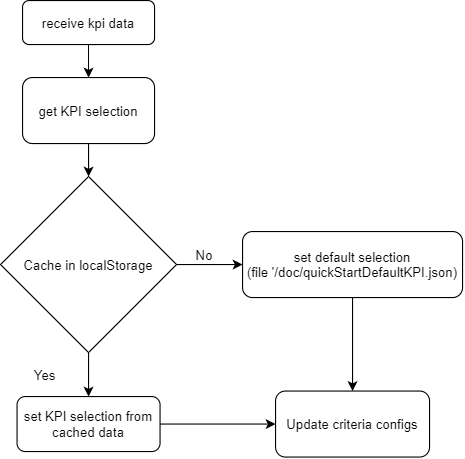

The diagram above was exported from draw.io. Its source (the exported page's mxGraphModel, read from the mxfile embedded in the PNG):
<mxGraphModel dx="652" dy="588" grid="1" gridSize="10" guides="1" tooltips="1" connect="1" arrows="1" fold="1" page="1" pageScale="1" pageWidth="827" pageHeight="1169" math="0" shadow="0">
  <root>
    <mxCell id="WIyWlLk6GJQsqaUBKTNV-0" />
    <mxCell id="WIyWlLk6GJQsqaUBKTNV-1" parent="WIyWlLk6GJQsqaUBKTNV-0" />
    <mxCell id="WIyWlLk6GJQsqaUBKTNV-3" value="receive kpi data" style="rounded=1;whiteSpace=wrap;html=1;fontSize=12;glass=0;strokeWidth=1;shadow=0;" parent="WIyWlLk6GJQsqaUBKTNV-1" vertex="1">
      <mxGeometry x="200" y="20" width="120" height="40" as="geometry" />
    </mxCell>
    <mxCell id="SsdgrBUKy9ZfUmFcgFFj-5" value="" style="edgeStyle=orthogonalEdgeStyle;rounded=0;orthogonalLoop=1;jettySize=auto;html=1;entryX=0.5;entryY=0;entryDx=0;entryDy=0;" edge="1" parent="WIyWlLk6GJQsqaUBKTNV-1" source="SsdgrBUKy9ZfUmFcgFFj-0" target="SsdgrBUKy9ZfUmFcgFFj-36">
      <mxGeometry relative="1" as="geometry">
        <mxPoint x="500.0000000000002" y="320" as="targetPoint" />
      </mxGeometry>
    </mxCell>
    <mxCell id="SsdgrBUKy9ZfUmFcgFFj-0" value="set default selection&lt;br&gt;(file '/doc/quickStartDefaultKPI.json)" style="rounded=1;whiteSpace=wrap;html=1;" vertex="1" parent="WIyWlLk6GJQsqaUBKTNV-1">
      <mxGeometry x="400" y="230" width="200" height="60" as="geometry" />
    </mxCell>
    <mxCell id="SsdgrBUKy9ZfUmFcgFFj-8" value="" style="edgeStyle=orthogonalEdgeStyle;rounded=0;orthogonalLoop=1;jettySize=auto;html=1;" edge="1" parent="WIyWlLk6GJQsqaUBKTNV-1" source="WIyWlLk6GJQsqaUBKTNV-3" target="SsdgrBUKy9ZfUmFcgFFj-34">
      <mxGeometry relative="1" as="geometry">
        <mxPoint x="270" y="240" as="sourcePoint" />
        <mxPoint x="260" y="120" as="targetPoint" />
      </mxGeometry>
    </mxCell>
    <mxCell id="SsdgrBUKy9ZfUmFcgFFj-30" value="" style="edgeStyle=orthogonalEdgeStyle;rounded=0;orthogonalLoop=1;jettySize=auto;html=1;entryX=0.5;entryY=0;entryDx=0;entryDy=0;" edge="1" parent="WIyWlLk6GJQsqaUBKTNV-1" source="SsdgrBUKy9ZfUmFcgFFj-22" target="SsdgrBUKy9ZfUmFcgFFj-31">
      <mxGeometry relative="1" as="geometry">
        <mxPoint x="260.0000000000001" y="420" as="targetPoint" />
      </mxGeometry>
    </mxCell>
    <mxCell id="SsdgrBUKy9ZfUmFcgFFj-22" value="Cache in localStorage" style="rhombus;whiteSpace=wrap;html=1;" vertex="1" parent="WIyWlLk6GJQsqaUBKTNV-1">
      <mxGeometry x="180" y="180" width="160" height="160" as="geometry" />
    </mxCell>
    <mxCell id="SsdgrBUKy9ZfUmFcgFFj-25" value="" style="endArrow=classic;html=1;exitX=1;exitY=0.5;exitDx=0;exitDy=0;entryX=0;entryY=0.5;entryDx=0;entryDy=0;" edge="1" parent="WIyWlLk6GJQsqaUBKTNV-1" source="SsdgrBUKy9ZfUmFcgFFj-22" target="SsdgrBUKy9ZfUmFcgFFj-0">
      <mxGeometry width="50" height="50" relative="1" as="geometry">
        <mxPoint x="340" y="230" as="sourcePoint" />
        <mxPoint x="390" y="180" as="targetPoint" />
      </mxGeometry>
    </mxCell>
    <mxCell id="SsdgrBUKy9ZfUmFcgFFj-26" value="No" style="text;html=1;align=center;verticalAlign=middle;resizable=0;points=[];autosize=1;" vertex="1" parent="WIyWlLk6GJQsqaUBKTNV-1">
      <mxGeometry x="350" y="241" width="30" height="20" as="geometry" />
    </mxCell>
    <mxCell id="SsdgrBUKy9ZfUmFcgFFj-27" value="Yes" style="text;html=1;align=center;verticalAlign=middle;resizable=0;points=[];autosize=1;" vertex="1" parent="WIyWlLk6GJQsqaUBKTNV-1">
      <mxGeometry x="200" y="350" width="40" height="20" as="geometry" />
    </mxCell>
    <mxCell id="SsdgrBUKy9ZfUmFcgFFj-31" value="set KPI selection from cached data" style="rounded=1;whiteSpace=wrap;html=1;" vertex="1" parent="WIyWlLk6GJQsqaUBKTNV-1">
      <mxGeometry x="195" y="380" width="130" height="50" as="geometry" />
    </mxCell>
    <mxCell id="SsdgrBUKy9ZfUmFcgFFj-34" value="get KPI selection" style="rounded=1;whiteSpace=wrap;html=1;" vertex="1" parent="WIyWlLk6GJQsqaUBKTNV-1">
      <mxGeometry x="199.9999999999999" y="90" width="120" height="60" as="geometry" />
    </mxCell>
    <mxCell id="SsdgrBUKy9ZfUmFcgFFj-35" value="" style="endArrow=classic;html=1;exitX=0.5;exitY=1;exitDx=0;exitDy=0;entryX=0.5;entryY=0;entryDx=0;entryDy=0;" edge="1" parent="WIyWlLk6GJQsqaUBKTNV-1" source="SsdgrBUKy9ZfUmFcgFFj-34" target="SsdgrBUKy9ZfUmFcgFFj-22">
      <mxGeometry width="50" height="50" relative="1" as="geometry">
        <mxPoint x="340" y="220" as="sourcePoint" />
        <mxPoint x="390" y="170" as="targetPoint" />
      </mxGeometry>
    </mxCell>
    <mxCell id="SsdgrBUKy9ZfUmFcgFFj-36" value="Update criteria configs" style="rounded=1;whiteSpace=wrap;html=1;" vertex="1" parent="WIyWlLk6GJQsqaUBKTNV-1">
      <mxGeometry x="430" y="375" width="140" height="60" as="geometry" />
    </mxCell>
    <mxCell id="SsdgrBUKy9ZfUmFcgFFj-38" value="" style="endArrow=classic;html=1;exitX=1;exitY=0.5;exitDx=0;exitDy=0;entryX=0;entryY=0.5;entryDx=0;entryDy=0;" edge="1" parent="WIyWlLk6GJQsqaUBKTNV-1" source="SsdgrBUKy9ZfUmFcgFFj-31" target="SsdgrBUKy9ZfUmFcgFFj-36">
      <mxGeometry width="50" height="50" relative="1" as="geometry">
        <mxPoint x="340" y="300" as="sourcePoint" />
        <mxPoint x="390" y="400" as="targetPoint" />
      </mxGeometry>
    </mxCell>
  </root>
</mxGraphModel>